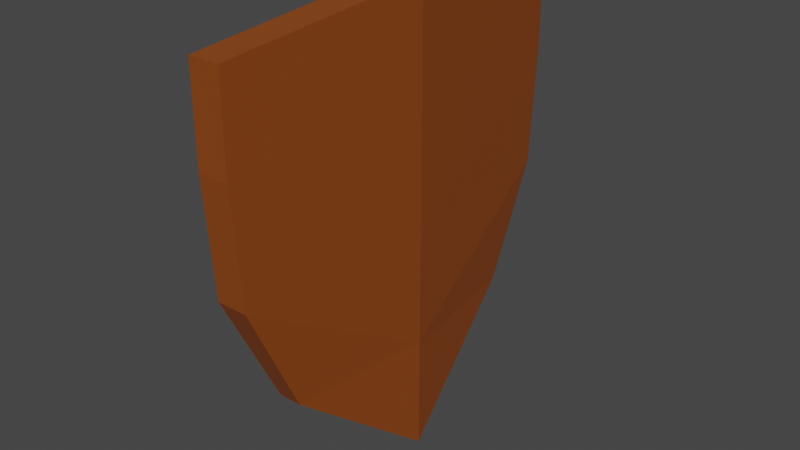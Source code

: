 # Source: Shield.blend  (saved by Blender 2.82.7; exported with 4.5.12 LTS)
import bpy
from mathutils import Matrix  # noqa: F401  (used for matrix-valued properties, if any)

bpy.ops.wm.read_factory_settings(use_empty=True)
scene = bpy.context.scene
scene.name = 'Scene'

# ---- collections
col_collection = bpy.data.collections.new('Collection'); scene.collection.children.link(col_collection)

# ---- materials (node trees are filled in below, after node groups)
mat_material_001 = bpy.data.materials.new('Material.001')
mat_material_001.use_transparent_shadow = False

# ---- material node trees
mat_material_001.use_nodes = True; mat_material_001.node_tree.nodes.clear()
_N = mat_material_001.node_tree.nodes; _L = mat_material_001.node_tree.links
n0 = _N.new('ShaderNodeOutputMaterial'); n0.name = 'Material Output'; n0.location = (300, 300)
n1 = _N.new('ShaderNodeBsdfPrincipled'); n1.name = 'Principled BSDF'; n1.location = (10, 300)
n1.distribution = 'GGX'
n1.subsurface_method = 'BURLEY'
n1.inputs[0].default_value = (0.2582, 0.05951, 0.006512, 1.0)
n1.inputs[3].default_value = 1.45
n1.inputs[27].default_value = (0.0, 0.0, 0.0, 1.0)
n1.inputs[28].default_value = 1.0
_L.new(n1.outputs[0], n0.inputs[0])
n0.is_active_output = True

# ---- world
world_world = bpy.data.worlds.new('World'); scene.world = world_world
world_world.use_nodes = True; world_world.node_tree.nodes.clear()
_N = world_world.node_tree.nodes; _L = world_world.node_tree.links
n0 = _N.new('ShaderNodeOutputWorld'); n0.name = 'World Output'; n0.location = (300, 300)
n1 = _N.new('ShaderNodeBackground'); n1.name = 'Background'; n1.location = (10, 300)
n1.inputs[0].default_value = (0.05088, 0.05088, 0.05088, 1.0)
_L.new(n1.outputs[0], n0.inputs[0])
n0.is_active_output = True
world_world.color = (0.05088, 0.05088, 0.05088)
world_world.use_sun_shadow = False
world_world.sun_shadow_jitter_overblur = 0.0

# ---- meshes
me_cube_001 = bpy.data.meshes.new('Cube.001')
me_cube_001.from_pydata([(0.4552, -0.003326, -1.0), (-0.0463, -0.884, 0.8973), (1.597, -0.003326, -1.0), (1.0, -0.884, 0.8973), (0.4552, 0.0, -1.0), (0.4552, 0.0, 1.0), (1.597, 0.0, -1.0), (1.597, 0.0, 1.0), (0.2149, -0.617, -0.5), (-0.0463, -0.8485, 0.0), (-0.0463, -0.884, 0.5), (1.0, -0.884, 0.5), (1.0, -0.8485, 0.0), (1.0, -0.617, -0.5), (1.597, 0.0, 0.5), (1.597, 0.0, 0.0), (1.597, 0.0, -0.5), (0.4552, 0.0, 0.5), (0.4552, 0.0, 0.0), (0.4552, 0.0, -0.5)], [], [(14, 7, 3, 11), (11, 3, 1, 10), (4, 6, 2, 0), (7, 5, 1, 3), (10, 1, 5, 17), (0, 8, 19, 4), (8, 9, 18, 19), (9, 10, 17, 18), (2, 13, 8, 0), (13, 12, 9, 8), (12, 11, 10, 9), (6, 16, 13, 2), (16, 15, 12, 13), (15, 14, 11, 12)])
_uv = me_cube_001.uv_layers.new(name='UVMap')
_uv.uv.foreach_set('vector', [0.5625, 0.625, 0.625, 0.625, 0.625, 0.75, 0.5625, 0.75, 0.5625, 0.75, 0.625, 0.75, 0.625, 1.0, 0.5625, 1.0, 0.125, 0.625, 0.375, 0.625, 0.375, 0.75, 0.125, 0.75, 0.625, 0.625, 0.875, 0.625, 0.875, 0.75, 0.625, 0.75, 0.5625, 0.0, 0.625, 0.0, 0.625, 0.125, 0.5625, 0.125, 0.375, 0.0, 0.4375, 0.0, 0.4375, 0.125, 0.375, 0.125, 0.4375, 0.0, 0.5, 0.0, 0.5, 0.125, 0.4375, 0.125, 0.5, 0.0, 0.5625, 0.0, 0.5625, 0.125, 0.5, 0.125, 0.375, 0.75, 0.4375, 0.75, 0.4375, 1.0, 0.375, 1.0, 0.4375, 0.75, 0.5, 0.75, 0.5, 1.0, 0.4375, 1.0, 0.5, 0.75, 0.5625, 0.75, 0.5625, 1.0, 0.5, 1.0, 0.375, 0.625, 0.4375, 0.625, 0.4375, 0.75, 0.375, 0.75, 0.4375, 0.625, 0.5, 0.625, 0.5, 0.75, 0.4375, 0.75, 0.5, 0.625, 0.5625, 0.625, 0.5625, 0.75, 0.5, 0.75])
me_cube_001.materials.append(mat_material_001)
me_cube_001.use_remesh_fix_poles = True
me_cube_001.use_remesh_preserve_attributes = False
me_cube_001.use_mirror_vertex_groups = False
me_cube_001.update()

# ---- objects
ob_cube = bpy.data.objects.new('Cube', me_cube_001)

# ---- transforms, parenting, visibility, modifiers, constraints
ob_cube.location = (0.0, 0.0, 1.078)
ob_cube.scale = (0.1268, 0.9961, 0.9961)
ob_cube.lineart.crease_threshold = 0.0
_m = ob_cube.modifiers.new('Mirror', 'MIRROR')
_m.use_axis = (False, True, False)

# ---- collection membership
col_collection.objects.link(ob_cube)

# ---- scene / render settings (as saved in the file)
scene.frame_start = 1; scene.frame_end = 250; scene.frame_set(1)
scene.render.engine = 'BLENDER_EEVEE_NEXT'
scene.cycles.use_denoising = False
scene.cycles.samples = 128
scene.cycles.sampling_pattern = 'TABULATED_SOBOL'
scene.cycles.use_adaptive_sampling = False
scene.cycles.use_light_tree = False
scene.view_settings.view_transform = 'Filmic'
bpy.context.view_layer.update()

# ---- added for rendering (the .blend has no active camera and no usable light): camera, sun
cam_auto = bpy.data.cameras.new('AutoCamera')
cam_auto.lens = 50.0
cam_auto.sensor_width = 36.0
cam_auto.clip_end = 1000.0
ob_auto_camera = bpy.data.objects.new('AutoCamera', cam_auto)
scene.collection.objects.link(ob_auto_camera)
ob_auto_camera.location = (2.56604, -2.96129, 3.052)
ob_auto_camera.rotation_euler = (1.09748, -7.21219e-08, 0.694738)
scene.camera = ob_auto_camera
light_auto_sun = bpy.data.lights.new('AutoSun', 'SUN')
light_auto_sun.energy = 3.0
light_auto_sun.angle = 0.0523599
ob_auto_sun = bpy.data.objects.new('AutoSun', light_auto_sun)
scene.collection.objects.link(ob_auto_sun)
ob_auto_sun.rotation_euler = (0.872665, 0.174533, 0.523599)
bpy.context.view_layer.update()
